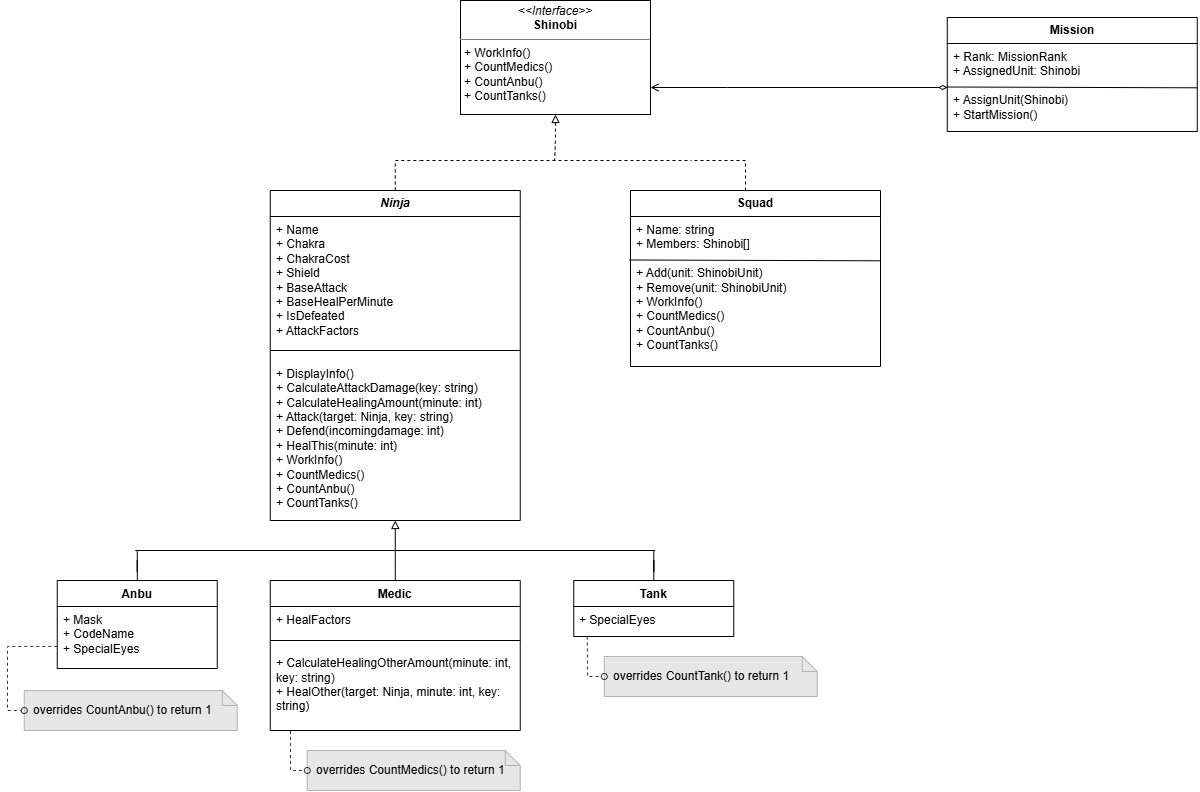

The diagram above was exported from draw.io. Its source (the exported page's mxGraphModel, read from the mxfile embedded in the PNG):
<mxGraphModel dx="2200" dy="944" grid="1" gridSize="10" guides="1" tooltips="1" connect="1" arrows="1" fold="1" page="1" pageScale="1" pageWidth="850" pageHeight="1100" background="light-dark(#FFFFFF,#FFFFFF)" math="0" shadow="0">
  <root>
    <mxCell id="0" />
    <mxCell id="1" parent="0" />
    <mxCell id="8nsZg8pBTM6D6TNRDAnT-4" edge="1" parent="1" source="6HNWBwmRT_cSPiWEAOtc-1" style="edgeStyle=orthogonalEdgeStyle;rounded=0;orthogonalLoop=1;jettySize=auto;html=1;endArrow=none;endFill=0;dashed=1;strokeColor=light-dark(#000000,#000000);exitX=0.46;exitY=0;exitDx=0;exitDy=0;exitPerimeter=0;">
      <mxGeometry relative="1" as="geometry">
        <Array as="points">
          <mxPoint x="-72" y="220" />
        </Array>
        <mxPoint x="-72" y="310" as="sourcePoint" />
        <mxPoint x="-127" y="220" as="targetPoint" />
      </mxGeometry>
    </mxCell>
    <mxCell id="6HNWBwmRT_cSPiWEAOtc-1" parent="1" style="swimlane;fontStyle=0;childLayout=stackLayout;horizontal=1;startSize=26;fillColor=none;horizontalStack=0;resizeParent=1;resizeParentMax=0;resizeLast=0;collapsible=1;marginBottom=0;whiteSpace=wrap;html=1;strokeColor=light-dark(#000000,#000000);fontColor=#000000;" value="&lt;font&gt;&lt;b style=&quot;color: light-dark(rgb(0, 0, 0), rgb(0, 0, 0));&quot;&gt;Squad&lt;/b&gt;&lt;/font&gt;" vertex="1">
      <mxGeometry height="176" width="250" x="-187" y="250" as="geometry" />
    </mxCell>
    <mxCell id="8nsZg8pBTM6D6TNRDAnT-9" edge="1" parent="6HNWBwmRT_cSPiWEAOtc-1" style="endArrow=none;html=1;rounded=0;exitX=0;exitY=0.422;exitDx=0;exitDy=0;exitPerimeter=0;entryX=1.004;entryY=0.429;entryDx=0;entryDy=0;entryPerimeter=0;strokeColor=light-dark(#000000,#000000);" value="">
      <mxGeometry height="50" relative="1" width="50" as="geometry">
        <mxPoint x="-1" y="69.49799999999995" as="sourcePoint" />
        <mxPoint x="250" y="70.29599999999995" as="targetPoint" />
      </mxGeometry>
    </mxCell>
    <mxCell id="8nsZg8pBTM6D6TNRDAnT-7" parent="6HNWBwmRT_cSPiWEAOtc-1" style="text;html=1;whiteSpace=wrap;strokeColor=none;fillColor=none;align=left;verticalAlign=top;rounded=0;fontColor=light-dark(#000000,#000000);spacingLeft=4;" value="&lt;div&gt;+ Name: string&lt;/div&gt;+ Members: Shinobi[]&lt;div&gt;&lt;br&gt;&lt;/div&gt;&lt;div&gt;+ Add(unit: ShinobiUnit)&lt;/div&gt;&lt;div&gt;+ Remove(unit: ShinobiUnit)&lt;/div&gt;&lt;div&gt;+ WorkInfo()&lt;/div&gt;&lt;div&gt;+ CountMedics()&lt;/div&gt;&lt;div&gt;&lt;span style=&quot;background-color: transparent;&quot;&gt;+ &lt;/span&gt;&lt;span class=&quot;hljs-title&quot; style=&quot;background-color: transparent;&quot;&gt;CountAnbu&lt;/span&gt;&lt;span style=&quot;background-color: transparent;&quot;&gt;(&lt;/span&gt;&lt;span class=&quot;hljs-params&quot; style=&quot;background-color: transparent;&quot;&gt;&lt;/span&gt;&lt;span style=&quot;background-color: transparent;&quot;&gt;)&lt;/span&gt;&lt;/div&gt;&lt;div&gt;&lt;span style=&quot;background-color: transparent;&quot;&gt;+ &lt;/span&gt;&lt;span class=&quot;hljs-title&quot; style=&quot;background-color: transparent;&quot;&gt;CountTanks&lt;/span&gt;&lt;span style=&quot;background-color: transparent;&quot;&gt;(&lt;/span&gt;&lt;span class=&quot;hljs-params&quot; style=&quot;background-color: transparent;&quot;&gt;&lt;/span&gt;&lt;span style=&quot;background-color: transparent;&quot;&gt;)&lt;/span&gt;&lt;/div&gt;" vertex="1">
      <mxGeometry height="150" width="250" y="26" as="geometry" />
    </mxCell>
    <mxCell id="8nsZg8pBTM6D6TNRDAnT-6" edge="1" parent="1" source="8nsZg8pBTM6D6TNRDAnT-1" style="edgeStyle=orthogonalEdgeStyle;rounded=0;orthogonalLoop=1;jettySize=auto;html=1;endArrow=none;endFill=0;startArrow=block;startFill=0;strokeColor=light-dark(#000000,#000000);dashed=1;exitX=0.5;exitY=1;exitDx=0;exitDy=0;">
      <mxGeometry relative="1" as="geometry">
        <Array as="points" />
        <mxPoint x="-262.83" y="160" as="sourcePoint" />
        <mxPoint x="-262.8" y="220" as="targetPoint" />
      </mxGeometry>
    </mxCell>
    <mxCell id="8nsZg8pBTM6D6TNRDAnT-1" parent="1" style="verticalAlign=top;align=left;overflow=fill;html=1;whiteSpace=wrap;strokeColor=light-dark(#000000,#000000);fillColor=light-dark(#FFFFFF,transparent);fontColor=light-dark(#000000,#000000);" value="&lt;p style=&quot;margin:0px;margin-top:4px;text-align:center;&quot;&gt;&lt;i&gt;&amp;lt;&amp;lt;Interface&amp;gt;&amp;gt;&lt;/i&gt;&lt;br&gt;&lt;b&gt;Shinobi&lt;/b&gt;&lt;/p&gt;&lt;hr size=&quot;1&quot; style=&quot;border-style:solid;&quot;&gt;&lt;p style=&quot;margin:0px;margin-left:4px;&quot;&gt;+ WorkInfo()&lt;/p&gt;&lt;p style=&quot;margin:0px;margin-left:4px;&quot;&gt;+ CountMedics()&lt;/p&gt;&lt;p style=&quot;margin:0px;margin-left:4px;&quot;&gt;+&amp;nbsp;&lt;span class=&quot;hljs-title&quot; style=&quot;background-color: transparent;&quot;&gt;CountAnbu&lt;/span&gt;&lt;span style=&quot;background-color: transparent;&quot;&gt;(&lt;/span&gt;&lt;span class=&quot;hljs-params&quot; style=&quot;background-color: transparent;&quot;&gt;&lt;/span&gt;&lt;span style=&quot;background-color: transparent;&quot;&gt;)&lt;/span&gt;&lt;/p&gt;&lt;p style=&quot;margin:0px;margin-left:4px;&quot;&gt;&lt;span style=&quot;background-color: transparent;&quot;&gt;+&amp;nbsp;&lt;/span&gt;&lt;span class=&quot;hljs-title&quot; style=&quot;background-color: transparent;&quot;&gt;CountTanks&lt;/span&gt;&lt;span style=&quot;background-color: transparent;&quot;&gt;(&lt;/span&gt;&lt;span class=&quot;hljs-params&quot; style=&quot;background-color: transparent;&quot;&gt;&lt;/span&gt;&lt;span style=&quot;background-color: transparent;&quot;&gt;)&lt;/span&gt;&lt;/p&gt;" vertex="1">
      <mxGeometry height="114" width="190" x="-357" y="60" as="geometry" />
    </mxCell>
    <mxCell id="8nsZg8pBTM6D6TNRDAnT-5" edge="1" parent="1" source="8nsZg8pBTM6D6TNRDAnT-2" style="edgeStyle=orthogonalEdgeStyle;rounded=0;orthogonalLoop=1;jettySize=auto;html=1;endArrow=none;endFill=0;strokeColor=light-dark(#000000,#000000);dashed=1;exitX=0.5;exitY=0;exitDx=0;exitDy=0;">
      <mxGeometry relative="1" as="geometry">
        <Array as="points">
          <mxPoint x="-422" y="220" />
        </Array>
        <mxPoint x="-397" y="220" as="targetPoint" />
      </mxGeometry>
    </mxCell>
    <mxCell id="8nsZg8pBTM6D6TNRDAnT-31" edge="1" parent="1" source="8nsZg8pBTM6D6TNRDAnT-2" style="edgeStyle=orthogonalEdgeStyle;rounded=0;orthogonalLoop=1;jettySize=auto;html=1;endArrow=none;endFill=0;startArrow=block;startFill=0;strokeColor=light-dark(#000000,#000000);">
      <mxGeometry relative="1" as="geometry">
        <mxPoint x="-422" y="600" as="targetPoint" />
      </mxGeometry>
    </mxCell>
    <mxCell id="8nsZg8pBTM6D6TNRDAnT-2" parent="1" style="swimlane;fontStyle=0;childLayout=stackLayout;horizontal=1;startSize=26;fillColor=none;horizontalStack=0;resizeParent=1;resizeParentMax=0;resizeLast=0;collapsible=1;marginBottom=0;whiteSpace=wrap;html=1;strokeColor=light-dark(#000000,#000000);fontColor=#000000;" value="&lt;span style=&quot;color: light-dark(rgb(0, 0, 0), rgb(0, 0, 0));&quot;&gt;&lt;b&gt;&lt;i&gt;Ninja&lt;/i&gt;&lt;/b&gt;&lt;/span&gt;" vertex="1">
      <mxGeometry height="330" width="250" x="-547.25" y="250" as="geometry" />
    </mxCell>
    <mxCell id="8nsZg8pBTM6D6TNRDAnT-10" edge="1" parent="8nsZg8pBTM6D6TNRDAnT-2" style="endArrow=none;html=1;rounded=0;exitX=0;exitY=0.5;exitDx=0;exitDy=0;entryX=1;entryY=0.5;entryDx=0;entryDy=0;strokeColor=light-dark(#000000,#000000);" value="">
      <mxGeometry height="50" relative="1" width="50" as="geometry">
        <mxPoint y="160" as="sourcePoint" />
        <mxPoint x="250" y="160" as="targetPoint" />
      </mxGeometry>
    </mxCell>
    <mxCell id="8nsZg8pBTM6D6TNRDAnT-8" parent="8nsZg8pBTM6D6TNRDAnT-2" style="text;html=1;whiteSpace=wrap;strokeColor=none;fillColor=none;align=left;verticalAlign=top;rounded=0;fontColor=light-dark(#000000,#000000);spacingLeft=4;" value="+ Name&lt;div&gt;&lt;div&gt;+ Chakra&lt;/div&gt;&lt;div&gt;+ ChakraCost&lt;/div&gt;&lt;div&gt;+ Shield&lt;/div&gt;&lt;div&gt;+ BaseAttack&lt;/div&gt;&lt;div&gt;+ BaseHealPerMinute&lt;/div&gt;&lt;div&gt;+ IsDefeated&lt;/div&gt;&lt;div&gt;+ AttackFactors&lt;/div&gt;&lt;div&gt;&lt;br&gt;&lt;/div&gt;&lt;div&gt;&lt;br&gt;&lt;/div&gt;&lt;div&gt;&lt;div&gt;+ DisplayInfo()&lt;/div&gt;&lt;div&gt;+ CalculateAttackDamage(key: string)&lt;/div&gt;&lt;div&gt;+ CalculateHealingAmount(minute: int)&lt;/div&gt;&lt;div&gt;+ Attack(target: Ninja, key: string)&lt;/div&gt;&lt;div&gt;+&amp;nbsp;Defend(incomingdamage: int)&lt;/div&gt;&lt;div&gt;+ HealThis(minute: int)&lt;/div&gt;&lt;/div&gt;&lt;div&gt;+ WorkInfo()&lt;/div&gt;&lt;div&gt;&lt;span style=&quot;background-color: transparent;&quot;&gt;+ CountMedics()&lt;/span&gt;&lt;/div&gt;&lt;div&gt;&lt;span style=&quot;background-color: transparent;&quot;&gt;+ &lt;/span&gt;&lt;span class=&quot;hljs-title&quot; style=&quot;background-color: transparent;&quot;&gt;CountAnbu&lt;/span&gt;&lt;span style=&quot;background-color: transparent;&quot;&gt;(&lt;/span&gt;&lt;span class=&quot;hljs-params&quot; style=&quot;background-color: transparent;&quot;&gt;&lt;/span&gt;&lt;span style=&quot;background-color: transparent;&quot;&gt;)&lt;/span&gt;&lt;/div&gt;&lt;div&gt;&lt;span style=&quot;background-color: transparent;&quot;&gt;+ &lt;/span&gt;&lt;span class=&quot;hljs-title&quot; style=&quot;background-color: transparent;&quot;&gt;CountTanks&lt;/span&gt;&lt;span style=&quot;background-color: transparent;&quot;&gt;(&lt;/span&gt;&lt;span class=&quot;hljs-params&quot; style=&quot;background-color: transparent;&quot;&gt;&lt;/span&gt;&lt;span style=&quot;background-color: transparent;&quot;&gt;)&lt;/span&gt;&lt;/div&gt;&lt;/div&gt;" vertex="1">
      <mxGeometry height="304" width="250" y="26" as="geometry" />
    </mxCell>
    <mxCell id="8nsZg8pBTM6D6TNRDAnT-3" edge="1" parent="1" style="endArrow=none;dashed=1;html=1;rounded=0;fontColor=light-dark(#000000,#000000);strokeColor=light-dark(#000000,#000000);" value="">
      <mxGeometry height="50" relative="1" width="50" as="geometry">
        <mxPoint x="-397" y="220" as="sourcePoint" />
        <mxPoint x="-127" y="220" as="targetPoint" />
      </mxGeometry>
    </mxCell>
    <mxCell id="8nsZg8pBTM6D6TNRDAnT-28" edge="1" parent="1" source="8nsZg8pBTM6D6TNRDAnT-20" style="edgeStyle=orthogonalEdgeStyle;rounded=0;orthogonalLoop=1;jettySize=auto;html=1;endArrow=none;endFill=0;strokeColor=light-dark(#000000,#000000);">
      <mxGeometry relative="1" as="geometry">
        <mxPoint x="-680.25" y="610" as="targetPoint" />
      </mxGeometry>
    </mxCell>
    <mxCell id="8nsZg8pBTM6D6TNRDAnT-20" parent="1" style="swimlane;fontStyle=1;childLayout=stackLayout;horizontal=1;startSize=26;horizontalStack=0;resizeParent=1;resizeParentMax=0;resizeLast=0;collapsible=1;marginBottom=0;align=center;fontSize=12;fillColor=none;strokeColor=light-dark(#000000,#000000);fontColor=light-dark(#000000,#000000);" value="Anbu" vertex="1">
      <mxGeometry height="88" width="160" x="-760.25" y="640" as="geometry" />
    </mxCell>
    <mxCell id="8nsZg8pBTM6D6TNRDAnT-21" parent="8nsZg8pBTM6D6TNRDAnT-20" style="text;strokeColor=none;fillColor=none;spacingLeft=4;spacingRight=4;overflow=hidden;rotatable=0;points=[[0,0.5],[1,0.5]];portConstraint=eastwest;fontSize=12;whiteSpace=wrap;html=1;fontColor=light-dark(#000000,#000000);" value="&lt;div&gt;&lt;span style=&quot;background-color: transparent;&quot;&gt;+ Mask&lt;/span&gt;&lt;/div&gt;&lt;div&gt;+ CodeName&lt;/div&gt;&lt;div&gt;+ SpecialEyes&lt;/div&gt;" vertex="1">
      <mxGeometry height="62" width="160" y="26" as="geometry" />
    </mxCell>
    <mxCell id="8nsZg8pBTM6D6TNRDAnT-29" edge="1" parent="1" source="8nsZg8pBTM6D6TNRDAnT-22" style="edgeStyle=orthogonalEdgeStyle;rounded=0;orthogonalLoop=1;jettySize=auto;html=1;endArrow=none;endFill=0;strokeColor=light-dark(#000000,#000000);">
      <mxGeometry relative="1" as="geometry">
        <mxPoint x="-422.25" y="600" as="targetPoint" />
      </mxGeometry>
    </mxCell>
    <mxCell id="8nsZg8pBTM6D6TNRDAnT-22" parent="1" style="swimlane;fontStyle=1;childLayout=stackLayout;horizontal=1;startSize=26;horizontalStack=0;resizeParent=1;resizeParentMax=0;resizeLast=0;collapsible=1;marginBottom=0;align=center;fontSize=12;fillColor=none;strokeColor=light-dark(#000000,#000000);fontColor=light-dark(#000000,#000000);" value="Medic" vertex="1">
      <mxGeometry height="150" width="250" x="-547.25" y="640" as="geometry" />
    </mxCell>
    <mxCell id="8nsZg8pBTM6D6TNRDAnT-32" edge="1" parent="8nsZg8pBTM6D6TNRDAnT-22" style="endArrow=none;html=1;rounded=0;exitX=0;exitY=0.5;exitDx=0;exitDy=0;entryX=1;entryY=0.5;entryDx=0;entryDy=0;strokeColor=light-dark(#000000,#000000);" value="">
      <mxGeometry height="50" relative="1" width="50" as="geometry">
        <mxPoint y="60" as="sourcePoint" />
        <mxPoint x="250" y="60" as="targetPoint" />
      </mxGeometry>
    </mxCell>
    <mxCell id="8nsZg8pBTM6D6TNRDAnT-24" parent="8nsZg8pBTM6D6TNRDAnT-22" style="text;strokeColor=none;fillColor=none;spacingLeft=4;spacingRight=4;overflow=hidden;rotatable=0;points=[[0,0.5],[1,0.5]];portConstraint=eastwest;fontSize=12;whiteSpace=wrap;html=1;fontColor=light-dark(#000000,#000000);" value="+ HealFactors&lt;div&gt;&lt;br&gt;&lt;div&gt;&lt;br&gt;&lt;/div&gt;&lt;div&gt;+ CalculateHealingOtherAmount(&lt;span style=&quot;background-color: transparent;&quot;&gt;minute: int, key: string&lt;/span&gt;&lt;span style=&quot;background-color: transparent;&quot;&gt;)&lt;/span&gt;&lt;/div&gt;&lt;div&gt;+ HealOther(target: Ninja, minute: int, key: string)&lt;/div&gt;&lt;/div&gt;" vertex="1">
      <mxGeometry height="124" width="250" y="26" as="geometry" />
    </mxCell>
    <mxCell id="8nsZg8pBTM6D6TNRDAnT-30" edge="1" parent="1" source="8nsZg8pBTM6D6TNRDAnT-25" style="edgeStyle=orthogonalEdgeStyle;rounded=0;orthogonalLoop=1;jettySize=auto;html=1;endArrow=none;endFill=0;strokeColor=light-dark(#000000,#000000);">
      <mxGeometry relative="1" as="geometry">
        <mxPoint x="-163.75" y="610" as="targetPoint" />
      </mxGeometry>
    </mxCell>
    <mxCell id="8nsZg8pBTM6D6TNRDAnT-25" parent="1" style="swimlane;fontStyle=1;childLayout=stackLayout;horizontal=1;startSize=26;horizontalStack=0;resizeParent=1;resizeParentMax=0;resizeLast=0;collapsible=1;marginBottom=0;align=center;fontSize=12;fillColor=none;strokeColor=light-dark(#000000,#000000);fontColor=light-dark(#000000,#000000);" value="Tank" vertex="1">
      <mxGeometry height="56" width="160" x="-243.75" y="640" as="geometry" />
    </mxCell>
    <mxCell id="8nsZg8pBTM6D6TNRDAnT-26" parent="8nsZg8pBTM6D6TNRDAnT-25" style="text;strokeColor=none;fillColor=none;spacingLeft=4;spacingRight=4;overflow=hidden;rotatable=0;points=[[0,0.5],[1,0.5]];portConstraint=eastwest;fontSize=12;whiteSpace=wrap;html=1;fontColor=light-dark(#000000,#000000);" value="+ SpecialEyes" vertex="1">
      <mxGeometry height="30" width="160" y="26" as="geometry" />
    </mxCell>
    <mxCell id="8nsZg8pBTM6D6TNRDAnT-27" edge="1" parent="1" style="endArrow=none;html=1;rounded=0;strokeColor=light-dark(#000000,#000000);" value="">
      <mxGeometry height="50" relative="1" width="50" as="geometry">
        <mxPoint x="-682.25" y="610" as="sourcePoint" />
        <mxPoint x="-162.25" y="610" as="targetPoint" />
      </mxGeometry>
    </mxCell>
    <mxCell id="8nsZg8pBTM6D6TNRDAnT-33" parent="1" style="swimlane;fontStyle=0;childLayout=stackLayout;horizontal=1;startSize=26;fillColor=none;horizontalStack=0;resizeParent=1;resizeParentMax=0;resizeLast=0;collapsible=1;marginBottom=0;whiteSpace=wrap;html=1;strokeColor=light-dark(#000000,#000000);fontColor=#000000;" value="&lt;font&gt;&lt;b style=&quot;color: light-dark(rgb(0, 0, 0), rgb(0, 0, 0));&quot;&gt;Mission&lt;/b&gt;&lt;/font&gt;" vertex="1">
      <mxGeometry height="114" width="250" x="129.75" y="77" as="geometry" />
    </mxCell>
    <mxCell id="8nsZg8pBTM6D6TNRDAnT-34" edge="1" parent="8nsZg8pBTM6D6TNRDAnT-33" style="endArrow=none;html=1;rounded=0;exitX=0;exitY=0.422;exitDx=0;exitDy=0;exitPerimeter=0;entryX=1.004;entryY=0.429;entryDx=0;entryDy=0;entryPerimeter=0;strokeColor=light-dark(#000000,#000000);" value="">
      <mxGeometry height="50" relative="1" width="50" as="geometry">
        <mxPoint x="-1" y="69.49799999999995" as="sourcePoint" />
        <mxPoint x="250" y="70.29599999999995" as="targetPoint" />
      </mxGeometry>
    </mxCell>
    <mxCell id="8nsZg8pBTM6D6TNRDAnT-35" parent="8nsZg8pBTM6D6TNRDAnT-33" style="text;html=1;whiteSpace=wrap;strokeColor=none;fillColor=none;align=left;verticalAlign=top;rounded=0;fontColor=light-dark(#000000,#000000);spacingLeft=4;" value="&lt;div&gt;+ Rank: MissionRank&lt;/div&gt;+ AssignedUnit: Shinobi&lt;br&gt;&lt;div&gt;&lt;br&gt;&lt;/div&gt;&lt;div&gt;+ AssignUnit(Shinobi)&lt;/div&gt;&lt;div&gt;+ StartMission()&lt;/div&gt;" vertex="1">
      <mxGeometry height="88" width="250" y="26" as="geometry" />
    </mxCell>
    <mxCell id="8nsZg8pBTM6D6TNRDAnT-36" parent="1" style="shape=note;whiteSpace=wrap;html=1;backgroundOutline=1;darkOpacity=0.05;size=15;align=left;spacingLeft=7;fillColor=light-dark(#FFFFFF,#E6E6E6);strokeColor=light-dark(#000000,#B3B3B3);fontColor=light-dark(#000000,#000000);" value="overrides CountMedics()&amp;nbsp;to return 1" vertex="1">
      <mxGeometry height="40" width="213" x="-510.25" y="810" as="geometry" />
    </mxCell>
    <mxCell id="8nsZg8pBTM6D6TNRDAnT-37" edge="1" parent="1" source="8nsZg8pBTM6D6TNRDAnT-24" style="endArrow=oval;dashed=1;html=1;rounded=0;exitX=0.081;exitY=1.004;exitDx=0;exitDy=0;exitPerimeter=0;entryX=0;entryY=0.5;entryDx=0;entryDy=0;entryPerimeter=0;strokeColor=light-dark(#000000,#333333);endFill=0;" target="8nsZg8pBTM6D6TNRDAnT-36" value="">
      <mxGeometry height="50" relative="1" width="50" as="geometry">
        <Array as="points">
          <mxPoint x="-527" y="830" />
        </Array>
        <mxPoint x="-350.25" y="800" as="sourcePoint" />
        <mxPoint x="-300.25" y="750" as="targetPoint" />
      </mxGeometry>
    </mxCell>
    <mxCell id="8nsZg8pBTM6D6TNRDAnT-38" edge="1" parent="1" source="8nsZg8pBTM6D6TNRDAnT-35" style="edgeStyle=orthogonalEdgeStyle;rounded=0;orthogonalLoop=1;jettySize=auto;html=1;endArrow=open;endFill=0;startArrow=diamondThin;startFill=0;strokeColor=light-dark(#000000,#000000);" target="8nsZg8pBTM6D6TNRDAnT-1">
      <mxGeometry relative="1" as="geometry">
        <Array as="points">
          <mxPoint x="-90.25" y="147.03" />
          <mxPoint x="-90.25" y="147.03" />
        </Array>
      </mxGeometry>
    </mxCell>
    <mxCell id="8nsZg8pBTM6D6TNRDAnT-39" parent="1" style="shape=note;whiteSpace=wrap;html=1;backgroundOutline=1;darkOpacity=0.05;size=15;align=left;spacingLeft=7;fillColor=light-dark(#FFFFFF,#E6E6E6);strokeColor=light-dark(#000000,#B3B3B3);fontColor=light-dark(#000000,#000000);" value="overrides CountTank()&amp;nbsp;to return 1" vertex="1">
      <mxGeometry height="40" width="213" x="-213.25" y="716" as="geometry" />
    </mxCell>
    <mxCell id="8nsZg8pBTM6D6TNRDAnT-40" edge="1" parent="1" style="endArrow=oval;dashed=1;html=1;rounded=0;exitX=0.081;exitY=1.004;exitDx=0;exitDy=0;exitPerimeter=0;entryX=0;entryY=0.5;entryDx=0;entryDy=0;entryPerimeter=0;strokeColor=light-dark(#000000,#333333);endFill=0;" target="8nsZg8pBTM6D6TNRDAnT-39" value="">
      <mxGeometry height="50" relative="1" width="50" as="geometry">
        <Array as="points">
          <mxPoint x="-230" y="736" />
        </Array>
        <mxPoint x="-230.25" y="696" as="sourcePoint" />
        <mxPoint x="-3.25" y="656" as="targetPoint" />
      </mxGeometry>
    </mxCell>
    <mxCell id="8nsZg8pBTM6D6TNRDAnT-41" parent="1" style="shape=note;whiteSpace=wrap;html=1;backgroundOutline=1;darkOpacity=0.05;size=15;align=left;spacingLeft=7;fillColor=light-dark(#FFFFFF,#E6E6E6);strokeColor=light-dark(#000000,#B3B3B3);fontColor=light-dark(#000000,#000000);" value="overrides CountAnbu()&amp;nbsp;to return 1" vertex="1">
      <mxGeometry height="40" width="213" x="-793.25" y="750" as="geometry" />
    </mxCell>
    <mxCell id="8nsZg8pBTM6D6TNRDAnT-42" edge="1" parent="1" source="8nsZg8pBTM6D6TNRDAnT-20" style="endArrow=oval;dashed=1;html=1;rounded=0;entryX=0;entryY=0.5;entryDx=0;entryDy=0;entryPerimeter=0;strokeColor=light-dark(#000000,#333333);endFill=0;exitX=0;exitY=0.75;exitDx=0;exitDy=0;" target="8nsZg8pBTM6D6TNRDAnT-41" value="">
      <mxGeometry height="50" relative="1" width="50" as="geometry">
        <Array as="points">
          <mxPoint x="-810" y="706" />
          <mxPoint x="-810" y="770" />
        </Array>
        <mxPoint x="-810" y="700" as="sourcePoint" />
        <mxPoint x="-583.25" y="690" as="targetPoint" />
      </mxGeometry>
    </mxCell>
  </root>
</mxGraphModel>